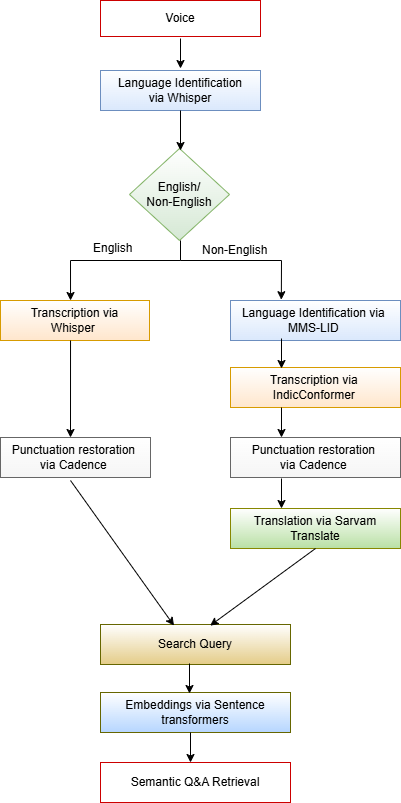

The diagram above was exported from draw.io. Its source (the exported page's mxGraphModel, read from the mxfile embedded in the PNG):
<mxGraphModel dx="1042" dy="527" grid="1" gridSize="10" guides="1" tooltips="1" connect="1" arrows="1" fold="1" page="1" pageScale="1" pageWidth="1169" pageHeight="827" math="0" shadow="0">
  <root>
    <mxCell id="0" />
    <mxCell id="1" parent="0" />
    <mxCell id="xet8UoK7z2duIwXYOct0-1" value="&lt;font style=&quot;font-size: 12px;&quot;&gt;Language Identification&lt;/font&gt;&lt;div&gt;&lt;font style=&quot;font-size: 12px;&quot;&gt;via Whisper&lt;/font&gt;&lt;/div&gt;" style="rounded=0;whiteSpace=wrap;html=1;fillColor=#dae8fc;strokeColor=#6c8ebf;rotation=0;strokeWidth=1;fontSize=10;flipV=1;fontFamily=Helvetica;gradientColor=#FFFFFF;" parent="1" vertex="1">
      <mxGeometry x="350" y="160" width="160" height="40" as="geometry" />
    </mxCell>
    <mxCell id="xet8UoK7z2duIwXYOct0-2" value="&lt;font style=&quot;font-size: 12px;&quot;&gt;Voice&lt;/font&gt;" style="rounded=0;whiteSpace=wrap;html=1;rotation=0;strokeWidth=1;fontSize=10;flipV=1;fontFamily=Helvetica;strokeColor=#CC0000;" parent="1" vertex="1">
      <mxGeometry x="350" y="90" width="160" height="36" as="geometry" />
    </mxCell>
    <mxCell id="xet8UoK7z2duIwXYOct0-5" value="English/&lt;div&gt;Non-English&lt;/div&gt;" style="rhombus;whiteSpace=wrap;html=1;hachureGap=4;fontFamily=Helvetica;flipV=1;fillColor=#d5e8d4;strokeColor=#82b366;gradientColor=#FFFFFF;" parent="1" vertex="1">
      <mxGeometry x="379" y="238" width="100" height="92" as="geometry" />
    </mxCell>
    <mxCell id="xet8UoK7z2duIwXYOct0-6" value="" style="endArrow=classic;html=1;rounded=0;hachureGap=4;fontFamily=Helvetica;entryX=0.5;entryY=0;entryDx=0;entryDy=0;" parent="1" edge="1">
      <mxGeometry width="50" height="50" relative="1" as="geometry">
        <mxPoint x="430" y="200" as="sourcePoint" />
        <mxPoint x="430" y="240" as="targetPoint" />
      </mxGeometry>
    </mxCell>
    <mxCell id="xet8UoK7z2duIwXYOct0-7" value="" style="endArrow=classic;html=1;rounded=0;hachureGap=4;fontFamily=Helvetica;entryX=0.299;entryY=1.02;entryDx=0;entryDy=0;entryPerimeter=0;" parent="1" target="xet8UoK7z2duIwXYOct0-16" edge="1">
      <mxGeometry width="50" height="50" relative="1" as="geometry">
        <mxPoint x="430" y="350" as="sourcePoint" />
        <mxPoint x="547" y="390" as="targetPoint" />
        <Array as="points">
          <mxPoint x="531" y="350" />
        </Array>
      </mxGeometry>
    </mxCell>
    <mxCell id="xet8UoK7z2duIwXYOct0-8" value="" style="endArrow=none;html=1;rounded=0;hachureGap=4;fontFamily=Helvetica;" parent="1" edge="1">
      <mxGeometry width="50" height="50" relative="1" as="geometry">
        <mxPoint x="430" y="330" as="sourcePoint" />
        <mxPoint x="430" y="350" as="targetPoint" />
      </mxGeometry>
    </mxCell>
    <mxCell id="xet8UoK7z2duIwXYOct0-9" value="" style="endArrow=classic;html=1;rounded=0;hachureGap=4;fontFamily=Helvetica;entryX=0.47;entryY=1;entryDx=0;entryDy=0;entryPerimeter=0;" parent="1" target="xet8UoK7z2duIwXYOct0-13" edge="1">
      <mxGeometry width="50" height="50" relative="1" as="geometry">
        <mxPoint x="430" y="350" as="sourcePoint" />
        <mxPoint x="345" y="390" as="targetPoint" />
        <Array as="points">
          <mxPoint x="320" y="350" />
        </Array>
      </mxGeometry>
    </mxCell>
    <mxCell id="xet8UoK7z2duIwXYOct0-10" value="&lt;span style=&quot;color: rgb(0, 0, 0); font-size: 12px; font-style: normal; font-variant-ligatures: normal; font-variant-caps: normal; font-weight: 400; letter-spacing: normal; orphans: 2; text-align: center; text-indent: 0px; text-transform: none; widows: 2; word-spacing: 0px; -webkit-text-stroke-width: 0px; white-space: normal; text-decoration-thickness: initial; text-decoration-style: initial; text-decoration-color: initial; float: none; background-color: rgb(255, 255, 255); display: inline !important;&quot;&gt;English&lt;/span&gt;" style="text;whiteSpace=wrap;html=1;fontFamily=Helvetica;flipV=1;" parent="1" vertex="1">
      <mxGeometry x="341" y="324" width="70" height="40" as="geometry" />
    </mxCell>
    <mxCell id="xet8UoK7z2duIwXYOct0-12" value="&lt;span style=&quot;color: rgb(0, 0, 0); font-size: 12px; font-style: normal; font-variant-ligatures: normal; font-variant-caps: normal; font-weight: 400; letter-spacing: normal; orphans: 2; text-align: center; text-indent: 0px; text-transform: none; widows: 2; word-spacing: 0px; -webkit-text-stroke-width: 0px; white-space: normal; text-decoration-thickness: initial; text-decoration-style: initial; text-decoration-color: initial; float: none; background-color: rgb(255, 255, 255); display: inline !important;&quot;&gt;Non-English&lt;/span&gt;" style="text;whiteSpace=wrap;html=1;fontFamily=Helvetica;flipV=1;" parent="1" vertex="1">
      <mxGeometry x="450" y="326" width="100" height="40" as="geometry" />
    </mxCell>
    <mxCell id="xet8UoK7z2duIwXYOct0-13" value="&lt;font style=&quot;font-size: 12px;&quot;&gt;Transcription via&lt;/font&gt;&lt;div&gt;&lt;font style=&quot;font-size: 12px;&quot;&gt;Whisper&amp;nbsp;&lt;/font&gt;&lt;/div&gt;" style="rounded=0;whiteSpace=wrap;html=1;fillColor=#ffe6cc;strokeColor=#d79b00;rotation=0;strokeWidth=1;fontSize=10;flipV=1;fontFamily=Helvetica;gradientColor=#FFFFFF;" parent="1" vertex="1">
      <mxGeometry x="250" y="390" width="149" height="40" as="geometry" />
    </mxCell>
    <mxCell id="xet8UoK7z2duIwXYOct0-16" value="&lt;span style=&quot;box-sizing: border-box; border-width: 0px; border-style: solid; border-color: oklch(0.3039 0.04 213.68 / 0.16); scrollbar-color: initial; scrollbar-width: initial; --tw-border-spacing-x: 0; --tw-border-spacing-y: 0; --tw-translate-x: 0; --tw-translate-y: 0; --tw-rotate: 0; --tw-skew-x: 0; --tw-skew-y: 0; --tw-scale-x: 1; --tw-scale-y: 1; --tw-pan-x: ; --tw-pan-y: ; --tw-pinch-zoom: ; --tw-scroll-snap-strictness: proximity; --tw-gradient-from-position: ; --tw-gradient-via-position: ; --tw-gradient-to-position: ; --tw-ordinal: ; --tw-slashed-zero: ; --tw-numeric-figure: ; --tw-numeric-spacing: ; --tw-numeric-fraction: ; --tw-ring-inset: ; --tw-ring-offset-width: 0px; --tw-ring-offset-color: light-dark(#fff, #000000); --tw-ring-color: rgb(59 130 246 / .5); --tw-ring-offset-shadow: 0 0 #0000; --tw-ring-shadow: 0 0 #0000; --tw-shadow: 0 0 #0000; --tw-shadow-colored: 0 0 #0000; --tw-blur: ; --tw-brightness: ; --tw-contrast: ; --tw-grayscale: ; --tw-hue-rotate: ; --tw-invert: ; --tw-saturate: ; --tw-sepia: ; --tw-drop-shadow: ; --tw-backdrop-blur: ; --tw-backdrop-brightness: ; --tw-backdrop-contrast: ; --tw-backdrop-grayscale: ; --tw-backdrop-hue-rotate: ; --tw-backdrop-invert: ; --tw-backdrop-opacity: ; --tw-backdrop-saturate: ; --tw-backdrop-sepia: ; --tw-contain-size: ; --tw-contain-layout: ; --tw-contain-paint: ; --tw-contain-style: ; text-align: left;&quot;&gt;&lt;font style=&quot;font-size: 12px;&quot;&gt;Language Identification via&amp;nbsp;&lt;/font&gt;&lt;/span&gt;&lt;div&gt;&lt;span style=&quot;font-size: 12px; text-align: left;&quot;&gt;MMS-LID&amp;nbsp;&lt;/span&gt;&lt;/div&gt;" style="rounded=0;whiteSpace=wrap;html=1;fillColor=#dae8fc;strokeColor=#6c8ebf;rotation=0;strokeWidth=1;fontSize=10;flipV=1;fontFamily=Helvetica;gradientColor=#FFFFFF;" parent="1" vertex="1">
      <mxGeometry x="480" y="390" width="170" height="40" as="geometry" />
    </mxCell>
    <mxCell id="xet8UoK7z2duIwXYOct0-17" value="Transcription via&amp;nbsp;&lt;br&gt;IndicConformer&amp;nbsp;" style="rounded=0;fillColor=#ffe6cc;strokeColor=#d79b00;rotation=0;strokeWidth=1;fontSize=12;flipV=1;fontFamily=Helvetica;align=center;html=1;gradientColor=#FFFFFF;" parent="1" vertex="1">
      <mxGeometry x="480" y="457" width="170" height="40" as="geometry" />
    </mxCell>
    <mxCell id="xet8UoK7z2duIwXYOct0-18" value="&lt;span style=&quot;box-sizing: border-box; border-width: 0px; border-style: solid; border-color: oklch(0.3039 0.04 213.68 / 0.16); scrollbar-color: initial; scrollbar-width: initial; --tw-border-spacing-x: 0; --tw-border-spacing-y: 0; --tw-translate-x: 0; --tw-translate-y: 0; --tw-rotate: 0; --tw-skew-x: 0; --tw-skew-y: 0; --tw-scale-x: 1; --tw-scale-y: 1; --tw-pan-x: ; --tw-pan-y: ; --tw-pinch-zoom: ; --tw-scroll-snap-strictness: proximity; --tw-gradient-from-position: ; --tw-gradient-via-position: ; --tw-gradient-to-position: ; --tw-ordinal: ; --tw-slashed-zero: ; --tw-numeric-figure: ; --tw-numeric-spacing: ; --tw-numeric-fraction: ; --tw-ring-inset: ; --tw-ring-offset-width: 0px; --tw-ring-offset-color: light-dark(#fff, #000000); --tw-ring-color: rgb(59 130 246 / .5); --tw-ring-offset-shadow: 0 0 #0000; --tw-ring-shadow: 0 0 #0000; --tw-shadow: 0 0 #0000; --tw-shadow-colored: 0 0 #0000; --tw-blur: ; --tw-brightness: ; --tw-contrast: ; --tw-grayscale: ; --tw-hue-rotate: ; --tw-invert: ; --tw-saturate: ; --tw-sepia: ; --tw-drop-shadow: ; --tw-backdrop-blur: ; --tw-backdrop-brightness: ; --tw-backdrop-contrast: ; --tw-backdrop-grayscale: ; --tw-backdrop-hue-rotate: ; --tw-backdrop-invert: ; --tw-backdrop-opacity: ; --tw-backdrop-saturate: ; --tw-backdrop-sepia: ; --tw-contain-size: ; --tw-contain-layout: ; --tw-contain-paint: ; --tw-contain-style: ; text-align: left;&quot;&gt;&lt;font style=&quot;font-size: 12px; color: rgb(0, 0, 0);&quot;&gt;Translation via Sarvam Translate&lt;/font&gt;&lt;/span&gt;" style="rounded=0;whiteSpace=wrap;html=1;fillColor=#B9E0A5;strokeColor=#878700;gradientColor=#FFFFFF;rotation=0;strokeWidth=1;fontSize=10;flipV=1;fontFamily=Helvetica;" parent="1" vertex="1">
      <mxGeometry x="480" y="598" width="170" height="40" as="geometry" />
    </mxCell>
    <mxCell id="bRxxwzxgNzkj7Z5-quiG-1" value="&lt;font style=&quot;color: rgb(0, 0, 0); font-size: 12px;&quot;&gt;Punctuation restoration&amp;nbsp;&lt;/font&gt;&lt;div&gt;&lt;font style=&quot;color: rgb(0, 0, 0); font-size: 12px;&quot;&gt;via Cadence&amp;nbsp;&lt;/font&gt;&lt;/div&gt;" style="rounded=0;whiteSpace=wrap;html=1;fillColor=#f5f5f5;strokeColor=#666666;rotation=0;strokeWidth=1;fontSize=10;flipV=1;fontFamily=Helvetica;fontColor=#333333;gradientColor=#FFFFFF;" parent="1" vertex="1">
      <mxGeometry x="480" y="527" width="170" height="40" as="geometry" />
    </mxCell>
    <mxCell id="bRxxwzxgNzkj7Z5-quiG-2" value="&lt;font style=&quot;font-size: 12px;&quot;&gt;Search Query&lt;/font&gt;" style="rounded=0;whiteSpace=wrap;html=1;fillColor=#E4CC88;strokeColor=#666600;gradientColor=#FFFFFF;rotation=0;strokeWidth=1;fontSize=10;flipV=1;fontFamily=Helvetica;" parent="1" vertex="1">
      <mxGeometry x="350" y="714" width="190" height="40" as="geometry" />
    </mxCell>
    <mxCell id="bRxxwzxgNzkj7Z5-quiG-5" value="&lt;font style=&quot;color: rgb(0, 0, 0); font-size: 12px;&quot;&gt;Punctuation restoration&amp;nbsp;&lt;/font&gt;&lt;div&gt;&lt;font style=&quot;color: rgb(0, 0, 0); font-size: 12px;&quot;&gt;via Cadence&amp;nbsp;&lt;/font&gt;&lt;/div&gt;" style="rounded=0;whiteSpace=wrap;html=1;rotation=0;strokeWidth=1;fontSize=10;flipV=1;fontFamily=Helvetica;fillColor=#f5f5f5;strokeColor=#666666;fontColor=#333333;gradientColor=#FFFFFF;" parent="1" vertex="1">
      <mxGeometry x="250" y="527" width="150" height="40" as="geometry" />
    </mxCell>
    <mxCell id="bRxxwzxgNzkj7Z5-quiG-8" value="" style="endArrow=classic;html=1;rounded=0;hachureGap=4;fontFamily=Architects Daughter;fontSource=https%3A%2F%2Ffonts.googleapis.com%2Fcss%3Ffamily%3DArchitects%2BDaughter;exitX=0.47;exitY=0;exitDx=0;exitDy=0;exitPerimeter=0;" parent="1" source="xet8UoK7z2duIwXYOct0-13" edge="1">
      <mxGeometry width="50" height="50" relative="1" as="geometry">
        <mxPoint x="325" y="440" as="sourcePoint" />
        <mxPoint x="320" y="527" as="targetPoint" />
      </mxGeometry>
    </mxCell>
    <mxCell id="bRxxwzxgNzkj7Z5-quiG-9" value="" style="endArrow=classic;html=1;rounded=0;hachureGap=4;fontFamily=Architects Daughter;fontSource=https%3A%2F%2Ffonts.googleapis.com%2Fcss%3Ffamily%3DArchitects%2BDaughter;exitX=0.47;exitY=0;exitDx=0;exitDy=0;exitPerimeter=0;" parent="1" edge="1">
      <mxGeometry width="50" height="50" relative="1" as="geometry">
        <mxPoint x="531" y="428" as="sourcePoint" />
        <mxPoint x="531" y="458" as="targetPoint" />
      </mxGeometry>
    </mxCell>
    <mxCell id="bRxxwzxgNzkj7Z5-quiG-10" value="" style="endArrow=classic;html=1;rounded=0;hachureGap=4;fontFamily=Architects Daughter;fontSource=https%3A%2F%2Ffonts.googleapis.com%2Fcss%3Ffamily%3DArchitects%2BDaughter;exitX=0.47;exitY=0;exitDx=0;exitDy=0;exitPerimeter=0;" parent="1" edge="1">
      <mxGeometry width="50" height="50" relative="1" as="geometry">
        <mxPoint x="531" y="497" as="sourcePoint" />
        <mxPoint x="531" y="527" as="targetPoint" />
      </mxGeometry>
    </mxCell>
    <mxCell id="bRxxwzxgNzkj7Z5-quiG-11" value="" style="endArrow=classic;html=1;rounded=0;hachureGap=4;fontFamily=Architects Daughter;fontSource=https%3A%2F%2Ffonts.googleapis.com%2Fcss%3Ffamily%3DArchitects%2BDaughter;exitX=0.47;exitY=0;exitDx=0;exitDy=0;exitPerimeter=0;" parent="1" edge="1">
      <mxGeometry width="50" height="50" relative="1" as="geometry">
        <mxPoint x="531" y="568" as="sourcePoint" />
        <mxPoint x="531" y="598" as="targetPoint" />
      </mxGeometry>
    </mxCell>
    <mxCell id="bRxxwzxgNzkj7Z5-quiG-12" value="" style="endArrow=classic;html=1;rounded=0;hachureGap=4;fontFamily=Architects Daughter;fontSource=https%3A%2F%2Ffonts.googleapis.com%2Fcss%3Ffamily%3DArchitects%2BDaughter;entryX=0.387;entryY=0.972;entryDx=0;entryDy=0;entryPerimeter=0;" parent="1" target="bRxxwzxgNzkj7Z5-quiG-2" edge="1">
      <mxGeometry width="50" height="50" relative="1" as="geometry">
        <mxPoint x="320" y="570" as="sourcePoint" />
        <mxPoint x="450" y="580" as="targetPoint" />
      </mxGeometry>
    </mxCell>
    <mxCell id="bRxxwzxgNzkj7Z5-quiG-13" value="" style="endArrow=classic;html=1;rounded=0;hachureGap=4;fontFamily=Architects Daughter;fontSource=https%3A%2F%2Ffonts.googleapis.com%2Fcss%3Ffamily%3DArchitects%2BDaughter;entryX=0.577;entryY=0.972;entryDx=0;entryDy=0;exitX=0.5;exitY=1;exitDx=0;exitDy=0;entryPerimeter=0;" parent="1" source="xet8UoK7z2duIwXYOct0-18" target="bRxxwzxgNzkj7Z5-quiG-2" edge="1">
      <mxGeometry width="50" height="50" relative="1" as="geometry">
        <mxPoint x="380" y="630" as="sourcePoint" />
        <mxPoint x="480" y="727" as="targetPoint" />
      </mxGeometry>
    </mxCell>
    <mxCell id="bRxxwzxgNzkj7Z5-quiG-14" value="" style="endArrow=classic;html=1;rounded=0;hachureGap=4;fontFamily=Architects Daughter;fontSource=https%3A%2F%2Ffonts.googleapis.com%2Fcss%3Ffamily%3DArchitects%2BDaughter;exitX=0.47;exitY=0;exitDx=0;exitDy=0;exitPerimeter=0;" parent="1" edge="1">
      <mxGeometry width="50" height="50" relative="1" as="geometry">
        <mxPoint x="430" y="128" as="sourcePoint" />
        <mxPoint x="430" y="158" as="targetPoint" />
      </mxGeometry>
    </mxCell>
    <mxCell id="bRxxwzxgNzkj7Z5-quiG-17" value="&lt;font style=&quot;font-size: 12px;&quot;&gt;Embeddings via Sentence transformers&lt;/font&gt;" style="rounded=0;whiteSpace=wrap;html=1;fillColor=#B6D6FF;strokeColor=#666600;gradientColor=#FFFFFF;rotation=0;strokeWidth=1;fontSize=10;flipV=1;fontFamily=Helvetica;" parent="1" vertex="1">
      <mxGeometry x="350" y="782" width="190" height="40" as="geometry" />
    </mxCell>
    <mxCell id="bRxxwzxgNzkj7Z5-quiG-18" value="" style="endArrow=classic;html=1;rounded=0;hachureGap=4;fontFamily=Architects Daughter;fontSource=https%3A%2F%2Ffonts.googleapis.com%2Fcss%3Ffamily%3DArchitects%2BDaughter;exitX=0.47;exitY=0;exitDx=0;exitDy=0;exitPerimeter=0;" parent="1" edge="1">
      <mxGeometry width="50" height="50" relative="1" as="geometry">
        <mxPoint x="439" y="753" as="sourcePoint" />
        <mxPoint x="439" y="783" as="targetPoint" />
      </mxGeometry>
    </mxCell>
    <mxCell id="bRxxwzxgNzkj7Z5-quiG-19" value="&lt;font style=&quot;font-size: 12px;&quot;&gt;Semantic Q&amp;amp;A Retrieval&lt;/font&gt;" style="rounded=0;whiteSpace=wrap;html=1;fillColor=none;strokeColor=#CC0000;gradientColor=#FFFFFF;rotation=0;strokeWidth=1;fontSize=10;flipV=1;fontFamily=Helvetica;" parent="1" vertex="1">
      <mxGeometry x="350" y="852" width="190" height="40" as="geometry" />
    </mxCell>
    <mxCell id="bRxxwzxgNzkj7Z5-quiG-20" value="" style="endArrow=classic;html=1;rounded=0;hachureGap=4;fontFamily=Architects Daughter;fontSource=https%3A%2F%2Ffonts.googleapis.com%2Fcss%3Ffamily%3DArchitects%2BDaughter;exitX=0.47;exitY=0;exitDx=0;exitDy=0;exitPerimeter=0;" parent="1" edge="1">
      <mxGeometry width="50" height="50" relative="1" as="geometry">
        <mxPoint x="440" y="822" as="sourcePoint" />
        <mxPoint x="440" y="852" as="targetPoint" />
      </mxGeometry>
    </mxCell>
  </root>
</mxGraphModel>